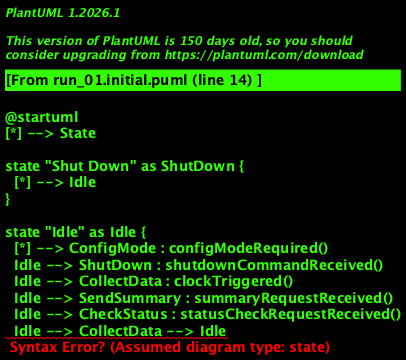

The diagram above was rendered by PlantUML. Its source (embedded in the PNG):
@startuml
[*] --> State

state "Shut Down" as ShutDown {
  [*] --> Idle
}

state "Idle" as Idle {
  [*] --> ConfigMode : configModeRequired()
  Idle --> ShutDown : shutdownCommandReceived()
  Idle --> CollectData : clockTriggered()
  Idle --> SendSummary : summaryRequestReceived()
  Idle --> CheckStatus : statusCheckRequestReceived()
  Idle --> CollectData --> Idle
  Idle --> SendSummary --> Idle
  Idle --> CheckStatus --> Idle
}

state "ConfigMode" as ConfigMode {
  [*] --> Idle : configComplete()
  ConfigMode --> ShutDown : shutdownCommandReceived()
}

state "CollectData" as CollectData {
  [*] --> Idle : dataCollectionComplete()
  CollectData --> SendSummary : summaryRequestReceived()
  CollectData --> CheckStatus : statusCheckRequestReceived()
  CollectData --> CollectData
}

state "SendSummary" as SendSummary {
  [*] --> Idle : summarySent()
  SendSummary --> CollectData : clockTriggered()
  SendSummary --> CheckStatus : statusCheckRequestReceived()
  SendSummary --> SendSummary
}

state "CheckStatus" as CheckStatus {
  [*] --> Idle : statusChecked()
  CheckStatus --> CollectData : clockTriggered()
  CheckStatus --> SendSummary : summaryRequestReceived()
  CheckStatus --> CheckStatus
}

state "ControlledMode" as ControlledMode {
  [*] --> ShutDown : shutdownCommandReceived()
  ControlledMode --> Idle : configComplete()
}

ShutDown --> Idle
Idle --> CollectData
CollectData --> SendSummary
SendSummary --> CheckStatus
CheckStatus --> CollectData
ConfigMode --> Idle
ControlledMode --> ShutDown

@enduml